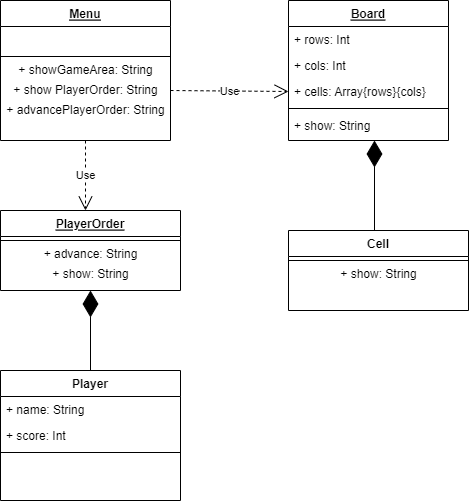

The diagram above was exported from draw.io. Its source (the exported page's mxGraphModel, read from the mxfile embedded in the PNG):
<mxGraphModel dx="378" dy="323" grid="1" gridSize="10" guides="1" tooltips="1" connect="1" arrows="1" fold="1" page="1" pageScale="1" pageWidth="827" pageHeight="1169" math="0" shadow="0">
  <root>
    <mxCell id="WIyWlLk6GJQsqaUBKTNV-0" />
    <mxCell id="WIyWlLk6GJQsqaUBKTNV-1" parent="WIyWlLk6GJQsqaUBKTNV-0" />
    <mxCell id="zkfFHV4jXpPFQw0GAbJ--0" value="Menu" style="swimlane;fontStyle=5;align=center;verticalAlign=top;childLayout=stackLayout;horizontal=1;startSize=26;horizontalStack=0;resizeParent=1;resizeLast=0;collapsible=1;marginBottom=0;rounded=0;shadow=0;strokeWidth=1;" parent="WIyWlLk6GJQsqaUBKTNV-1" vertex="1">
      <mxGeometry x="220" y="120" width="170" height="140" as="geometry">
        <mxRectangle x="230" y="140" width="160" height="26" as="alternateBounds" />
      </mxGeometry>
    </mxCell>
    <mxCell id="zkfFHV4jXpPFQw0GAbJ--1" value="     " style="text;align=left;verticalAlign=top;spacingLeft=4;spacingRight=4;overflow=hidden;rotatable=0;points=[[0,0.5],[1,0.5]];portConstraint=eastwest;" parent="zkfFHV4jXpPFQw0GAbJ--0" vertex="1">
      <mxGeometry y="26" width="170" height="26" as="geometry" />
    </mxCell>
    <mxCell id="zkfFHV4jXpPFQw0GAbJ--4" value="" style="line;html=1;strokeWidth=1;align=left;verticalAlign=middle;spacingTop=-1;spacingLeft=3;spacingRight=3;rotatable=0;labelPosition=right;points=[];portConstraint=eastwest;" parent="zkfFHV4jXpPFQw0GAbJ--0" vertex="1">
      <mxGeometry y="52" width="170" height="8" as="geometry" />
    </mxCell>
    <mxCell id="yiovhqN5OueKPLrS7Ax0-4" value="+ showGameArea: String" style="text;html=1;align=center;verticalAlign=middle;resizable=0;points=[];autosize=1;strokeColor=none;fillColor=none;" vertex="1" parent="zkfFHV4jXpPFQw0GAbJ--0">
      <mxGeometry y="60" width="170" height="20" as="geometry" />
    </mxCell>
    <mxCell id="yiovhqN5OueKPLrS7Ax0-3" value="&lt;span style=&quot;text-align: left&quot;&gt;+ show PlayerOrder: String&lt;/span&gt;" style="text;html=1;align=center;verticalAlign=middle;resizable=0;points=[];autosize=1;strokeColor=none;fillColor=none;" vertex="1" parent="zkfFHV4jXpPFQw0GAbJ--0">
      <mxGeometry y="80" width="170" height="20" as="geometry" />
    </mxCell>
    <mxCell id="yiovhqN5OueKPLrS7Ax0-5" value="+ advancePlayerOrder: String" style="text;html=1;align=center;verticalAlign=middle;resizable=0;points=[];autosize=1;strokeColor=none;fillColor=none;" vertex="1" parent="zkfFHV4jXpPFQw0GAbJ--0">
      <mxGeometry y="100" width="170" height="20" as="geometry" />
    </mxCell>
    <mxCell id="zkfFHV4jXpPFQw0GAbJ--6" value="Player" style="swimlane;fontStyle=1;align=center;verticalAlign=top;childLayout=stackLayout;horizontal=1;startSize=26;horizontalStack=0;resizeParent=1;resizeLast=0;collapsible=1;marginBottom=0;rounded=0;shadow=0;strokeWidth=1;" parent="WIyWlLk6GJQsqaUBKTNV-1" vertex="1">
      <mxGeometry x="220" y="490" width="180" height="130" as="geometry">
        <mxRectangle x="130" y="380" width="160" height="26" as="alternateBounds" />
      </mxGeometry>
    </mxCell>
    <mxCell id="zkfFHV4jXpPFQw0GAbJ--8" value="+ name: String" style="text;align=left;verticalAlign=top;spacingLeft=4;spacingRight=4;overflow=hidden;rotatable=0;points=[[0,0.5],[1,0.5]];portConstraint=eastwest;rounded=0;shadow=0;html=0;" parent="zkfFHV4jXpPFQw0GAbJ--6" vertex="1">
      <mxGeometry y="26" width="180" height="26" as="geometry" />
    </mxCell>
    <mxCell id="zkfFHV4jXpPFQw0GAbJ--7" value="+ score: Int" style="text;align=left;verticalAlign=top;spacingLeft=4;spacingRight=4;overflow=hidden;rotatable=0;points=[[0,0.5],[1,0.5]];portConstraint=eastwest;" parent="zkfFHV4jXpPFQw0GAbJ--6" vertex="1">
      <mxGeometry y="52" width="180" height="26" as="geometry" />
    </mxCell>
    <mxCell id="zkfFHV4jXpPFQw0GAbJ--9" value="" style="line;html=1;strokeWidth=1;align=left;verticalAlign=middle;spacingTop=-1;spacingLeft=3;spacingRight=3;rotatable=0;labelPosition=right;points=[];portConstraint=eastwest;" parent="zkfFHV4jXpPFQw0GAbJ--6" vertex="1">
      <mxGeometry y="78" width="180" height="8" as="geometry" />
    </mxCell>
    <mxCell id="zkfFHV4jXpPFQw0GAbJ--13" value="PlayerOrder" style="swimlane;fontStyle=5;align=center;verticalAlign=top;childLayout=stackLayout;horizontal=1;startSize=26;horizontalStack=0;resizeParent=1;resizeLast=0;collapsible=1;marginBottom=0;rounded=0;shadow=0;strokeWidth=1;" parent="WIyWlLk6GJQsqaUBKTNV-1" vertex="1">
      <mxGeometry x="220" y="330" width="180" height="80" as="geometry">
        <mxRectangle x="340" y="380" width="170" height="26" as="alternateBounds" />
      </mxGeometry>
    </mxCell>
    <mxCell id="zkfFHV4jXpPFQw0GAbJ--15" value="" style="line;html=1;strokeWidth=1;align=left;verticalAlign=middle;spacingTop=-1;spacingLeft=3;spacingRight=3;rotatable=0;labelPosition=right;points=[];portConstraint=eastwest;" parent="zkfFHV4jXpPFQw0GAbJ--13" vertex="1">
      <mxGeometry y="26" width="180" height="8" as="geometry" />
    </mxCell>
    <mxCell id="yiovhqN5OueKPLrS7Ax0-7" value="+ advance: String" style="text;html=1;align=center;verticalAlign=middle;resizable=0;points=[];autosize=1;strokeColor=none;fillColor=none;" vertex="1" parent="zkfFHV4jXpPFQw0GAbJ--13">
      <mxGeometry y="34" width="180" height="20" as="geometry" />
    </mxCell>
    <mxCell id="yiovhqN5OueKPLrS7Ax0-10" value="+ show: String" style="text;html=1;align=center;verticalAlign=middle;resizable=0;points=[];autosize=1;strokeColor=none;fillColor=none;" vertex="1" parent="zkfFHV4jXpPFQw0GAbJ--13">
      <mxGeometry y="54" width="180" height="20" as="geometry" />
    </mxCell>
    <mxCell id="zkfFHV4jXpPFQw0GAbJ--17" value="Board" style="swimlane;fontStyle=5;align=center;verticalAlign=top;childLayout=stackLayout;horizontal=1;startSize=26;horizontalStack=0;resizeParent=1;resizeLast=0;collapsible=1;marginBottom=0;rounded=0;shadow=0;strokeWidth=1;" parent="WIyWlLk6GJQsqaUBKTNV-1" vertex="1">
      <mxGeometry x="508" y="120" width="160" height="140" as="geometry">
        <mxRectangle x="550" y="140" width="160" height="26" as="alternateBounds" />
      </mxGeometry>
    </mxCell>
    <mxCell id="zkfFHV4jXpPFQw0GAbJ--18" value="+ rows: Int" style="text;align=left;verticalAlign=top;spacingLeft=4;spacingRight=4;overflow=hidden;rotatable=0;points=[[0,0.5],[1,0.5]];portConstraint=eastwest;" parent="zkfFHV4jXpPFQw0GAbJ--17" vertex="1">
      <mxGeometry y="26" width="160" height="26" as="geometry" />
    </mxCell>
    <mxCell id="zkfFHV4jXpPFQw0GAbJ--19" value="+ cols: Int" style="text;align=left;verticalAlign=top;spacingLeft=4;spacingRight=4;overflow=hidden;rotatable=0;points=[[0,0.5],[1,0.5]];portConstraint=eastwest;rounded=0;shadow=0;html=0;" parent="zkfFHV4jXpPFQw0GAbJ--17" vertex="1">
      <mxGeometry y="52" width="160" height="26" as="geometry" />
    </mxCell>
    <mxCell id="yiovhqN5OueKPLrS7Ax0-6" value="Use" style="endArrow=open;endSize=12;dashed=1;html=1;rounded=0;entryX=0;entryY=0.5;entryDx=0;entryDy=0;" edge="1" parent="zkfFHV4jXpPFQw0GAbJ--17" target="zkfFHV4jXpPFQw0GAbJ--20">
      <mxGeometry width="160" relative="1" as="geometry">
        <mxPoint x="-118" y="90" as="sourcePoint" />
        <mxPoint x="42" y="90" as="targetPoint" />
      </mxGeometry>
    </mxCell>
    <mxCell id="zkfFHV4jXpPFQw0GAbJ--20" value="+ cells: Array{rows}{cols}" style="text;align=left;verticalAlign=top;spacingLeft=4;spacingRight=4;overflow=hidden;rotatable=0;points=[[0,0.5],[1,0.5]];portConstraint=eastwest;rounded=0;shadow=0;html=0;" parent="zkfFHV4jXpPFQw0GAbJ--17" vertex="1">
      <mxGeometry y="78" width="160" height="26" as="geometry" />
    </mxCell>
    <mxCell id="zkfFHV4jXpPFQw0GAbJ--23" value="" style="line;html=1;strokeWidth=1;align=left;verticalAlign=middle;spacingTop=-1;spacingLeft=3;spacingRight=3;rotatable=0;labelPosition=right;points=[];portConstraint=eastwest;" parent="zkfFHV4jXpPFQw0GAbJ--17" vertex="1">
      <mxGeometry y="104" width="160" height="8" as="geometry" />
    </mxCell>
    <mxCell id="zkfFHV4jXpPFQw0GAbJ--24" value="+ show: String" style="text;align=left;verticalAlign=top;spacingLeft=4;spacingRight=4;overflow=hidden;rotatable=0;points=[[0,0.5],[1,0.5]];portConstraint=eastwest;" parent="zkfFHV4jXpPFQw0GAbJ--17" vertex="1">
      <mxGeometry y="112" width="160" height="26" as="geometry" />
    </mxCell>
    <mxCell id="yiovhqN5OueKPLrS7Ax0-11" value="Use" style="endArrow=open;endSize=12;dashed=1;html=1;rounded=0;exitX=0.5;exitY=1;exitDx=0;exitDy=0;" edge="1" parent="WIyWlLk6GJQsqaUBKTNV-1" source="zkfFHV4jXpPFQw0GAbJ--0">
      <mxGeometry width="160" relative="1" as="geometry">
        <mxPoint x="250" y="380" as="sourcePoint" />
        <mxPoint x="305" y="330" as="targetPoint" />
      </mxGeometry>
    </mxCell>
    <mxCell id="yiovhqN5OueKPLrS7Ax0-13" value="" style="endArrow=diamondThin;endFill=1;endSize=24;html=1;rounded=0;entryX=0.5;entryY=1;entryDx=0;entryDy=0;exitX=0.5;exitY=0;exitDx=0;exitDy=0;" edge="1" parent="WIyWlLk6GJQsqaUBKTNV-1" source="zkfFHV4jXpPFQw0GAbJ--6" target="zkfFHV4jXpPFQw0GAbJ--13">
      <mxGeometry width="160" relative="1" as="geometry">
        <mxPoint x="250" y="480" as="sourcePoint" />
        <mxPoint x="410" y="480" as="targetPoint" />
      </mxGeometry>
    </mxCell>
    <mxCell id="yiovhqN5OueKPLrS7Ax0-14" value="" style="endArrow=diamondThin;endFill=1;endSize=24;html=1;rounded=0;" edge="1" parent="WIyWlLk6GJQsqaUBKTNV-1">
      <mxGeometry width="160" relative="1" as="geometry">
        <mxPoint x="594" y="360" as="sourcePoint" />
        <mxPoint x="594" y="260" as="targetPoint" />
      </mxGeometry>
    </mxCell>
    <mxCell id="yiovhqN5OueKPLrS7Ax0-15" value="Cell" style="swimlane;fontStyle=1;align=center;verticalAlign=top;childLayout=stackLayout;horizontal=1;startSize=26;horizontalStack=0;resizeParent=1;resizeLast=0;collapsible=1;marginBottom=0;rounded=0;shadow=0;strokeWidth=1;" vertex="1" parent="WIyWlLk6GJQsqaUBKTNV-1">
      <mxGeometry x="508" y="350" width="180" height="80" as="geometry">
        <mxRectangle x="340" y="380" width="170" height="26" as="alternateBounds" />
      </mxGeometry>
    </mxCell>
    <mxCell id="yiovhqN5OueKPLrS7Ax0-16" value="" style="line;html=1;strokeWidth=1;align=left;verticalAlign=middle;spacingTop=-1;spacingLeft=3;spacingRight=3;rotatable=0;labelPosition=right;points=[];portConstraint=eastwest;" vertex="1" parent="yiovhqN5OueKPLrS7Ax0-15">
      <mxGeometry y="26" width="180" height="8" as="geometry" />
    </mxCell>
    <mxCell id="yiovhqN5OueKPLrS7Ax0-18" value="+ show: String" style="text;html=1;align=center;verticalAlign=middle;resizable=0;points=[];autosize=1;strokeColor=none;fillColor=none;" vertex="1" parent="yiovhqN5OueKPLrS7Ax0-15">
      <mxGeometry y="34" width="180" height="20" as="geometry" />
    </mxCell>
  </root>
</mxGraphModel>